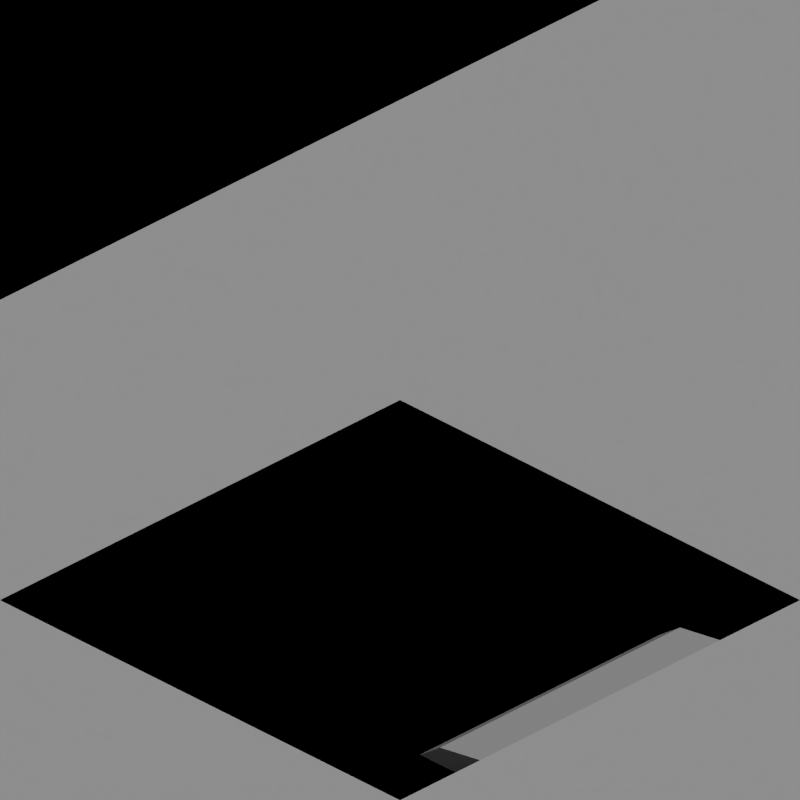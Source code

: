 # Source: rivers_tropic.blend  (saved by Blender 2.63.0; exported with 4.5.12 LTS)
import bpy
from mathutils import Matrix  # noqa: F401  (used for matrix-valued properties, if any)

bpy.ops.wm.read_factory_settings(use_empty=True)
scene = bpy.context.scene
scene.name = 'Scene'

# ---- collections
col_collection_1 = bpy.data.collections.new('Collection 1'); scene.collection.children.link(col_collection_1)
col_collection_2 = bpy.data.collections.new('Collection 2'); scene.collection.children.link(col_collection_2)

# ---- materials (node trees are filled in below, after node groups)
mat_special_shadowonlybackground = bpy.data.materials.new('Special_ShadowOnlyBackground')
mat_special_background = bpy.data.materials.new('Special_Background')
mat_sand_normal = bpy.data.materials.new('Sand_Normal')
mat_grass_tropic = bpy.data.materials.new('Grass_Tropic')

# ---- material node trees

# ---- world
world_world = bpy.data.worlds.new('World'); scene.world = world_world
world_world.color = (0.0, 0.0, 0.0)
world_world.use_sun_shadow = False
world_world.sun_shadow_jitter_overblur = 0.0
world_world.cycles.sampling_method = 'MANUAL'
world_world.cycles.sample_map_resolution = 256
world_world.light_settings.ao_factor = 0.5

# ---- cameras
cam_camera = bpy.data.cameras.new('Camera')
cam_camera.type = 'ORTHO'
cam_camera.clip_end = 100.0
cam_camera.lens = 35.0
cam_camera.sensor_width = 32.0
cam_camera.sensor_height = 18.0
cam_camera.ortho_scale = 2.828
cam_camera.dof.focus_distance = 0.0
cam_camera.dof.aperture_fstop = 128.0

# ---- lights
light_lamp = bpy.data.lights.new('Lamp', 'SUN')
light_lamp.transmission_factor = 0.0
light_lamp.cutoff_distance = 30.0
light_lamp.use_shadow = False
light_lamp.angle = 1.571
light_lamp.energy = 1.0
light_lamp.shadow_buffer_clip_start = 1.001
light_lamp.shadow_soft_size = 1.0
light_lamp.shadow_cascade_max_distance = 1000.0
light_lamp.cycles.use_multiple_importance_sampling = False
light_lamp_001 = bpy.data.lights.new('Lamp.001', 'SUN')
light_lamp_001.transmission_factor = 0.0
light_lamp_001.cutoff_distance = 30.0
light_lamp_001.angle = 1.571
light_lamp_001.energy = 1.0
light_lamp_001.shadow_buffer_clip_start = 1.001
light_lamp_001.shadow_soft_size = 1.0
light_lamp_001.shadow_cascade_max_distance = 1000.0
light_lamp_001.cycles.use_multiple_importance_sampling = False

# ---- meshes
me_plane_001 = bpy.data.meshes.new('Plane.001')
me_plane_001.from_pydata([(1.0, -1.0, 0.0), (-1.0, -1.0, 0.5), (1.0, 1.0, 0.0), (-1.0, 1.0, 0.5), (1.0, 2.5, 0.0), (-1.0, 2.5, 0.5), (1.0, -2.5, 0.0), (-1.0, -2.5, 0.5), (2.5, -1.0, 0.0), (2.5, 1.0, 0.0), (2.5, 2.5, 0.0), (2.5, -2.5, 0.0), (-2.5, -1.0, 0.5), (-2.5, 1.0, 0.5), (-2.5, 2.5, 0.5), (-2.5, -2.5, 0.5)], [], [(4, 5, 3, 2), (0, 1, 7, 6), (11, 8, 0, 6), (9, 10, 4, 2), (8, 9, 2, 0), (14, 13, 3, 5), (13, 12, 1, 3), (12, 15, 7, 1)])
me_plane_001.polygons.foreach_set('material_index', [1, 1, 1, 1, 1, 1, 1, 1])
me_plane_001.materials.append(mat_special_shadowonlybackground)
me_plane_001.materials.append(mat_special_background)
me_plane_001.use_remesh_preserve_volume = False
me_plane_001.use_remesh_preserve_attributes = False
me_plane_001.use_mirror_vertex_groups = False
me_plane_001.update()
me_plane_000 = bpy.data.meshes.new('Plane.000')
me_plane_000.from_pydata([(1.0, -1.0, 0.0), (-1.0, -1.0, 0.0), (1.0, 1.0, 0.0), (-1.0, 1.0, 0.0), (1.0, 2.5, 0.0), (-1.0, 2.5, 0.0), (1.0, -2.5, 0.0), (-1.0, -2.5, 0.0), (2.5, -1.0, 0.0), (2.5, 1.0, 0.0), (2.5, 2.5, 0.0), (2.5, -2.5, 0.0), (-2.5, -1.0, 0.0), (-2.5, 1.0, 0.0), (-2.5, 2.5, 0.0), (-2.5, -2.5, 0.0)], [], [(4, 5, 3, 2), (0, 1, 7, 6), (11, 8, 0, 6), (9, 10, 4, 2), (8, 9, 2, 0), (14, 13, 3, 5), (13, 12, 1, 3), (12, 15, 7, 1)])
me_plane_000.polygons.foreach_set('material_index', [1, 1, 1, 1, 1, 1, 1, 1])
me_plane_000.materials.append(mat_special_shadowonlybackground)
me_plane_000.materials.append(mat_special_background)
me_plane_000.use_remesh_preserve_volume = False
me_plane_000.use_remesh_preserve_attributes = False
me_plane_000.use_mirror_vertex_groups = False
me_plane_000.update()
me_plane_002 = bpy.data.meshes.new('Plane.002')
me_plane_002.from_pydata([(-64.0, 1.0, 0.5), (-64.2, 1.0, 0.45), (-64.0, 0.8, 0.5), (-64.2, 0.8, 0.4133), (-64.3, 1.0, 0.3025), (-64.3, 0.8, 0.3025), (-64.2, 0.7, 0.3275), (-64.0, 0.7, 0.3775), (-64.3, 0.7, 0.3025), (-64.0, 1.0, 0.3775), (-59.0, 1.0, 0.0), (-59.2, 1.0, 0.0), (-59.0, 0.8, 0.05), (-59.2, 0.8, 0.01326), (-59.3, 0.7, -0.04746), (-59.3, 0.8, -0.07246), (-59.3, 1.0, -0.1225), (-59.0, 0.7, -0.04746), (-59.2, 0.7, -0.04746), (-59.0, 1.0, -0.1225), (-54.0, 1.0, 0.0), (-54.2, 0.8, 0.01326), (-54.0, 0.8, 0.0), (-54.2, 1.0, 0.05), (-54.2, 0.7, -0.07246), (-54.0, 0.7, -0.1225), (-54.3, 0.7, -0.04746), (-54.3, 1.0, -0.04746), (-54.3, 0.8, -0.04746), (-54.0, 1.0, -0.1225), (-69.0, 1.0, 0.5), (-69.0, 0.8, 0.45), (-69.2, 0.8, 0.4133), (-69.2, 1.0, 0.5), (-69.0, 0.7, 0.3025), (-69.2, 0.7, 0.3025), (-69.3, 0.7, 0.3025), (-69.3, 0.8, 0.3275), (-69.3, 1.0, 0.3775), (-69.0, 1.0, 0.3775), (-34.0, 0.6, 2.98e-08), (-34.0, 0.6, -0.1225), (-34.2, 0.6, 0.01326), (-34.3, 0.6, -0.04746), (-34.4, 1.0, 0.1), (-34.4, 0.7, -0.02246), (-34.4, 1.0, -0.02246), (-34.3, 0.7, -0.04746), (-34.0, 0.8, 2.98e-08), (-34.0, 0.8, -0.1225), (-34.2, 0.8, 0.01326), (-34.4, 0.8, 0.06326), (-34.0, 1.0, 2.98e-08), (-34.0, 1.0, -0.1225), (-34.2, 1.0, 0.05), (-34.2, 1.0, -0.07246), (-39.4, 1.0, 0.0), (-39.4, 1.0, -0.1225), (-39.4, 0.8, 0.01326), (-39.4, 0.7, -0.04746), (-39.0, 0.6, 0.1), (-39.3, 0.6, -0.02246), (-39.0, 0.6, -0.02246), (-39.3, 0.7, -0.04746), (-39.2, 1.0, 0.0), (-39.2, 1.0, -0.1225), (-39.2, 0.8, 0.01326), (-39.2, 0.6, 0.06326), (-39.0, 1.0, 0.0), (-39.0, 1.0, -0.1225), (-39.0, 0.8, 0.05), (-39.0, 0.8, -0.07246), (-44.0, 1.0, 0.3775), (-44.4, 0.8, 0.3633), (-44.4, 0.7, 0.2775), (-44.4, 1.0, 0.2775), (-44.0, 0.6, 0.5), (-44.2, 0.6, 0.4133), (-44.3, 0.6, 0.3025), (-44.0, 0.6, 0.3775), (-44.0, 0.8, 0.5), (-44.2, 0.8, 0.4133), (-44.3, 0.7, 0.3025), (-44.0, 0.8, 0.3775), (-44.4, 1.0, 0.4), (-44.0, 0.8, 0.3775), (-44.0, 1.0, 0.5), (-44.2, 1.0, 0.45), (-44.2, 1.0, 0.3275), (-49.0, 1.0, 0.3775), (-49.2, 0.6, 0.3633), (-49.3, 0.6, 0.2775), (-49.0, 0.6, 0.2775), (-49.4, 1.0, 0.5), (-49.4, 0.8, 0.4133), (-49.4, 0.7, 0.3025), (-49.4, 1.0, 0.3775), (-49.2, 1.0, 0.5), (-49.2, 0.8, 0.4133), (-49.3, 0.7, 0.3025), (-49.2, 1.0, 0.3775), (-49.0, 0.6, 0.4), (-49.2, 1.0, 0.3775), (-49.0, 1.0, 0.5), (-49.0, 0.8, 0.45), (-49.0, 0.8, 0.3275), (-25.6, 1.0, 0.1), (-24.4, 1.0, 0.4), (-25.6, 0.8, 0.06326), (-24.4, 0.8, 0.3633), (-24.4, 0.7, 0.2775), (-24.4, 1.0, 0.2775), (-25.6, 0.7, -0.02246), (-25.6, 1.0, -0.02246), (-29.4, 1.0, 0.5), (-30.6, 1.0, 0.5), (-29.4, 0.8, 0.4133), (-30.6, 0.8, 0.4133), (-29.4, 0.7, 0.3025), (-30.6, 1.0, 0.3775), (-29.4, 1.0, 0.3775), (-30.6, 0.7, 0.3025), (-19.4, 1.0, 0.0), (-20.6, 1.0, 0.0), (-20.6, 1.0, -0.1225), (-19.4, 1.0, -0.1225), (-19.4, 0.8, 0.01326), (-20.6, 0.8, 0.01326), (-20.6, 0.7, -0.04746), (-19.4, 0.7, -0.04746), (-14.4, 1.0, 0.1), (-15.6, 1.0, 0.4), (-14.4, 0.8, 0.06326), (-15.6, 0.8, 0.3633), (-15.6, 0.7, 0.2775), (-15.6, 1.0, 0.2775), (-14.4, 0.7, -0.02246), (-14.4, 1.0, -0.02246), (-9.4, 0.7, -0.1225), (-9.4, 1.0, -0.1225), (-9.2, 1.0, -0.1225), (-9.3, 0.7, -0.1225), (-9.4, 0.8, -0.03674), (-9.4, 1.0, -7.451e-08), (-9.2, 1.0, -7.451e-08), (-9.2, 0.8, -0.03674), (-9.0, 1.0, -0.1225), (-9.0, 0.8, -0.1225), (-9.0, 1.0, -7.451e-08), (-9.0, 0.8, -7.451e-08), (-9.3, 0.6, -0.1225), (-9.2, 0.6, -0.03674), (-9.0, 0.6, -0.1225), (-9.0, 0.6, -7.451e-08), (-4.4, 0.7, -0.1225), (-4.4, 1.0, -0.1225), (-4.1, 1.0, -0.1225), (-4.1, 0.7, -0.1225), (-4.4, 0.8, -0.03674), (-4.4, 1.0, -7.451e-08), (-4.2, 1.0, -0.03674), (-4.2, 0.8, -0.03674), (-0.6, 0.7, -0.1225), (-0.6, 1.0, -0.1225), (0.6, 1.0, -0.1225), (0.6, 0.7, -0.1225), (-0.6, 0.8, -0.03674), (-0.6, 1.0, -7.451e-08), (0.6, 1.0, -7.451e-08), (0.6, 0.8, -0.03674)], [], [(3, 1, 0, 2), (5, 4, 1, 3), (6, 3, 2, 7), (8, 5, 3, 6), (1, 4, 9, 0), (7, 2, 0, 9), (8, 6, 9, 5), (9, 6, 7), (9, 4, 5), (11, 10, 12, 13), (16, 11, 13, 15), (13, 12, 17, 18), (15, 13, 18, 14), (17, 12, 10, 19), (11, 16, 19, 10), (15, 14, 18, 19), (17, 19, 18), (19, 16, 15), (20, 22, 21, 23), (22, 25, 24, 21), (23, 21, 28, 27), (21, 24, 26, 28), (25, 22, 20, 29), (23, 27, 29, 20), (26, 24, 29, 28), (25, 29, 24), (28, 29, 27), (31, 32, 33, 30), (34, 35, 32, 31), (35, 36, 37, 32), (32, 37, 38, 33), (33, 38, 39, 30), (34, 31, 30, 39), (37, 36, 35, 39), (39, 35, 34), (37, 39, 38), (55, 46, 45, 47), (53, 52, 48, 49), (50, 48, 52, 54), (54, 44, 46, 55), (44, 54, 50, 51), (47, 45, 51, 50), (49, 41, 43, 47), (55, 53, 49, 47), (41, 49, 48, 40), (50, 42, 40, 48), (42, 43, 41, 40), (51, 45, 46, 44), (54, 52, 53, 55), (47, 43, 42, 50), (71, 62, 61, 63), (69, 68, 64, 65), (66, 64, 68, 70), (70, 60, 62, 71), (60, 70, 66, 67), (63, 61, 67, 66), (65, 57, 59, 63), (71, 69, 65, 63), (57, 65, 64, 56), (66, 58, 56, 64), (58, 59, 57, 56), (67, 61, 62, 60), (70, 68, 69, 71), (63, 59, 58, 66), (83, 72, 88, 82), (84, 87, 88, 75), (88, 72, 86, 87), (83, 82, 78, 79), (82, 81, 73, 74), (81, 80, 76, 77), (80, 83, 79, 76), (82, 81, 77, 78), (72, 85, 80, 86), (87, 86, 80, 81), (74, 73, 84, 75), (73, 81, 87, 84), (88, 82, 74, 75), (77, 78, 79, 76), (100, 89, 105, 99), (101, 104, 105, 92), (105, 89, 103, 104), (100, 99, 95, 96), (99, 98, 90, 91), (98, 97, 93, 94), (97, 100, 96, 93), (99, 98, 94, 95), (89, 102, 97, 103), (104, 103, 97, 98), (91, 90, 101, 92), (90, 98, 104, 101), (105, 99, 91, 92), (94, 95, 96, 93), (109, 107, 106, 108), (109, 108, 112, 110), (113, 106, 107, 111), (111, 110, 112, 113), (108, 106, 113, 112), (110, 111, 107, 109), (117, 116, 114, 115), (121, 118, 116, 117), (120, 119, 115, 114), (121, 117, 115, 119), (116, 118, 120, 114), (119, 120, 118, 121), (128, 124, 125, 129), (128, 129, 126, 127), (124, 123, 122, 125), (126, 122, 123, 127), (125, 122, 126, 129), (133, 132, 130, 131), (133, 134, 136, 132), (137, 135, 131, 130), (135, 137, 136, 134), (132, 136, 137, 130), (134, 133, 131, 135), (142, 143, 139, 138), (143, 144, 140, 139), (145, 141, 150, 151), (145, 142, 138, 141), (138, 139, 140, 141), (145, 144, 143, 142), (148, 149, 147, 146), (148, 146, 140, 144), (141, 140, 146, 147), (144, 145, 149, 148), (151, 150, 152, 153), (141, 147, 152, 150), (149, 145, 151, 153), (153, 152, 147, 149), (158, 159, 155, 154), (159, 160, 156, 155), (160, 161, 157, 156), (161, 158, 154, 157), (154, 155, 156, 157), (161, 160, 159, 158), (166, 167, 163, 162), (167, 168, 164, 163), (168, 169, 165, 164), (169, 166, 162, 165), (162, 163, 164, 165), (169, 168, 167, 166)])
me_plane_002.polygons.foreach_set('material_index', [1, 0, 0, 0, 0, 0, 0, 0, 0, 1, 0, 0, 0, 0, 0, 0, 0, 0, 1, 0, 0, 0, 0, 0, 0, 0, 0, 1, 0, 0, 0, 0, 0, 0, 0, 0, 0, 0, 1, 0, 1, 0, 0, 0, 0, 1, 0, 0, 0, 0, 0, 0, 1, 0, 1, 0, 0, 0, 0, 1, 0, 0, 0, 0, 0, 0, 0, 0, 0, 1, 0, 0, 0, 1, 0, 1, 0, 0, 0, 0, 0, 0, 0, 1, 0, 0, 0, 1, 0, 1, 0, 0, 1, 0, 0, 0, 0, 0, 1, 1, 1, 1, 1, 1, 0, 0, 0, 1, 0, 1, 0, 0, 0, 0, 0, 0, 0, 0, 0, 0, 1, 0, 0, 0, 1, 0, 0, 1, 0, 0, 0, 0, 0, 0, 1, 0, 0, 0, 0, 0, 1])
me_plane_002.materials.append(mat_sand_normal)
me_plane_002.materials.append(mat_grass_tropic)
me_plane_002.use_remesh_preserve_volume = False
me_plane_002.use_remesh_preserve_attributes = False
me_plane_002.use_mirror_vertex_groups = False
me_plane_002.update()

# ---- objects
ob_rotationcontrol = bpy.data.objects.new('RotationControl', None)
ob_cameratarget = bpy.data.objects.new('CameraTarget', None)
ob_camera = bpy.data.objects.new('Camera', cam_camera)
ob_lamp = bpy.data.objects.new('Lamp', light_lamp)
ob_plane_029 = bpy.data.objects.new('Plane.029', me_plane_001)
ob_plane_028 = bpy.data.objects.new('Plane.028', me_plane_001)
ob_plane_027 = bpy.data.objects.new('Plane.027', me_plane_001)
ob_plane_026 = bpy.data.objects.new('Plane.026', me_plane_001)
ob_plane_025 = bpy.data.objects.new('Plane.025', me_plane_001)
ob_plane_009 = bpy.data.objects.new('Plane.009', me_plane_001)
ob_plane_008 = bpy.data.objects.new('Plane.008', me_plane_001)
ob_plane_007 = bpy.data.objects.new('Plane.007', me_plane_001)
ob_plane_006 = bpy.data.objects.new('Plane.006', me_plane_001)
ob_plane_014 = bpy.data.objects.new('Plane.014', me_plane_001)
ob_plane_013 = bpy.data.objects.new('Plane.013', me_plane_001)
ob_plane_012 = bpy.data.objects.new('Plane.012', me_plane_001)
ob_plane_000 = bpy.data.objects.new('Plane.000', me_plane_000)
ob_plane_003 = bpy.data.objects.new('Plane.003', me_plane_000)
ob_plane_002 = bpy.data.objects.new('Plane.002', me_plane_002)
ob_plane_001 = bpy.data.objects.new('Plane.001', me_plane_000)
ob_lamp_001 = bpy.data.objects.new('Lamp.001', light_lamp_001)

# ---- transforms, parenting, visibility, modifiers, constraints
ob_rotationcontrol.location = (0.0, 0.0, 0.0)
ob_rotationcontrol.empty_image_offset = (0.0, 0.0)
ob_rotationcontrol.lineart.crease_threshold = 0.0
ob_cameratarget.parent = ob_rotationcontrol
ob_cameratarget.location = (0.0, 0.0, 0.817)
ob_cameratarget.empty_image_offset = (0.0, 0.0)
ob_cameratarget.lineart.crease_threshold = 0.0
ob_camera.parent = ob_cameratarget
ob_camera.location = (1.0, 1.0, 0.817)
ob_camera.rotation_euler = (1.109, 0.01082, 0.8149)
ob_camera.lock_rotations_4d = False
ob_camera.empty_display_type = 'ARROWS'
ob_camera.color = (0.0, 0.0, 0.0, 0.0)
ob_camera.display_type = 'WIRE'
ob_camera.lineart.crease_threshold = 0.0
_c = ob_camera.constraints.new('TRACK_TO'); _c.name = 'TrackTo'
_c.target = ob_cameratarget
ob_lamp.parent = ob_rotationcontrol
ob_lamp.location = (-1.0, 2.0, 0.8)
ob_lamp.lock_rotations_4d = False
ob_lamp.empty_display_type = 'ARROWS'
ob_lamp.color = (0.0, 0.0, 0.0, 0.0)
ob_lamp.lineart.crease_threshold = 0.0
_c = ob_lamp.constraints.new('TRACK_TO'); _c.name = 'TrackTo'
_c.target = ob_rotationcontrol
ob_plane_029.location = (-70.0, 0.0, 0.0)
ob_plane_029.rotation_euler = (0.0, 0.0, -1.571)
ob_plane_029.scale = (1.0, 1.0, 0.8166)
ob_plane_029.lineart.crease_threshold = 0.0
ob_plane_028.location = (-65.0, 0.0, 0.0)
ob_plane_028.rotation_euler = (0.0, 0.0, 3.142)
ob_plane_028.scale = (1.0, 1.0, 0.8166)
ob_plane_028.lineart.crease_threshold = 0.0
ob_plane_027.location = (-60.0, 0.0, 0.0)
ob_plane_027.rotation_euler = (0.0, 0.0, 1.571)
ob_plane_027.scale = (1.0, 1.0, 0.8166)
ob_plane_027.lineart.crease_threshold = 0.0
ob_plane_026.location = (-55.0, 0.0, 0.0)
ob_plane_026.scale = (1.0, 1.0, 0.8166)
ob_plane_026.lineart.crease_threshold = 0.0
ob_plane_025.location = (-35.0, 0.0, 0.0)
ob_plane_025.scale = (1.0, 1.0, 0.8166)
ob_plane_025.lineart.crease_threshold = 0.0
ob_plane_009.location = (-40.0, 0.0, 0.0)
ob_plane_009.rotation_euler = (0.0, 0.0, 1.571)
ob_plane_009.scale = (1.0, 1.0, 0.8166)
ob_plane_009.lineart.crease_threshold = 0.0
ob_plane_008.location = (-45.0, 0.0, 0.0)
ob_plane_008.rotation_euler = (0.0, 0.0, 3.142)
ob_plane_008.scale = (1.0, 1.0, 0.8166)
ob_plane_008.lineart.crease_threshold = 0.0
ob_plane_007.location = (-50.0, 0.0, 0.0)
ob_plane_007.rotation_euler = (0.0, 0.0, -1.571)
ob_plane_007.scale = (1.0, 1.0, 0.8166)
ob_plane_007.lineart.crease_threshold = 0.0
ob_plane_006.location = (-30.0, 0.0, 0.0)
ob_plane_006.rotation_euler = (0.0, 0.0, -1.571)
ob_plane_006.scale = (1.0, 1.0, 0.8166)
ob_plane_006.lineart.crease_threshold = 0.0
ob_plane_014.location = (-25.0, 0.0, 0.0)
ob_plane_014.rotation_euler = (0.0, 0.0, 3.142)
ob_plane_014.scale = (1.0, 1.0, 0.8166)
ob_plane_014.lineart.crease_threshold = 0.0
ob_plane_013.location = (-20.0, 0.0, 0.0)
ob_plane_013.rotation_euler = (0.0, 0.0, 1.571)
ob_plane_013.scale = (1.0, 1.0, 0.8166)
ob_plane_013.lineart.crease_threshold = 0.0
ob_plane_012.location = (-15.0, 0.0, 0.0)
ob_plane_012.scale = (1.0, 1.0, 0.8166)
ob_plane_012.lineart.crease_threshold = 0.0
ob_plane_000.location = (-10.0, 0.0, 0.0)
ob_plane_000.scale = (1.0, 1.0, 0.8166)
ob_plane_000.lineart.crease_threshold = 0.0
ob_plane_003.location = (-5.0, 0.0, 0.0)
ob_plane_003.scale = (1.0, 1.0, 0.8166)
ob_plane_003.lineart.crease_threshold = 0.0
ob_plane_002.location = (0.0, 0.0, 0.0)
ob_plane_002.scale = (1.0, 1.0, 0.8166)
ob_plane_002.lineart.crease_threshold = 0.0
ob_plane_001.location = (0.0, 0.0, 0.0)
ob_plane_001.scale = (1.0, 1.0, 0.8166)
ob_plane_001.lineart.crease_threshold = 0.0
ob_lamp_001.parent = ob_rotationcontrol
ob_lamp_001.location = (-1.0, 2.0, 2.0)
ob_lamp_001.lock_rotations_4d = False
ob_lamp_001.empty_display_type = 'ARROWS'
ob_lamp_001.color = (0.0, 0.0, 0.0, 0.0)
ob_lamp_001.lineart.crease_threshold = 0.0
_c = ob_lamp_001.constraints.new('TRACK_TO'); _c.name = 'TrackTo'
_c.target = ob_rotationcontrol

# ---- collection membership
col_collection_1.objects.link(ob_rotationcontrol)
col_collection_1.objects.link(ob_cameratarget)
col_collection_1.objects.link(ob_camera)
col_collection_1.objects.link(ob_lamp)
col_collection_2.objects.link(ob_plane_029)
col_collection_2.objects.link(ob_plane_028)
col_collection_2.objects.link(ob_plane_027)
col_collection_2.objects.link(ob_plane_026)
col_collection_2.objects.link(ob_plane_025)
col_collection_2.objects.link(ob_plane_009)
col_collection_2.objects.link(ob_plane_008)
col_collection_2.objects.link(ob_plane_007)
col_collection_2.objects.link(ob_plane_006)
col_collection_2.objects.link(ob_plane_014)
col_collection_2.objects.link(ob_plane_013)
col_collection_2.objects.link(ob_plane_012)
col_collection_2.objects.link(ob_plane_000)
col_collection_2.objects.link(ob_plane_003)
col_collection_2.objects.link(ob_plane_002)
col_collection_2.objects.link(ob_plane_001)
col_collection_2.objects.link(ob_lamp_001)

# ---- scene / render settings (as saved in the file)
scene.camera = ob_camera
scene.frame_start = 1; scene.frame_end = 60; scene.frame_set(1)
scene.render.engine = 'BLENDER_EEVEE_NEXT'
scene.render.image_settings.compression = 90
scene.render.resolution_x = 256
scene.render.resolution_y = 256
scene.render.dither_intensity = 0.0
scene.render.bake_margin = 2
scene.render.bake_bias = 0.0
scene.cycles.use_denoising = False
scene.cycles.samples = 10
scene.cycles.sampling_pattern = 'TABULATED_SOBOL'
scene.cycles.light_sampling_threshold = 0.0
scene.cycles.use_adaptive_sampling = False
scene.cycles.use_light_tree = False
scene.cycles.blur_glossy = 0.0
scene.cycles.volume_bounces = 1
scene.cycles.pixel_filter_type = 'GAUSSIAN'
scene.cycles.sample_clamp_indirect = 0.0
scene.view_settings.view_transform = 'Standard'
bpy.context.view_layer.update()
